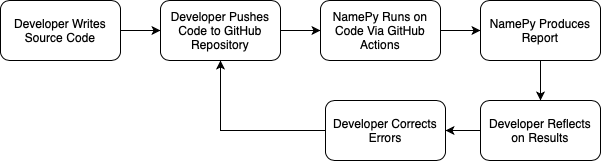

The diagram above was exported from draw.io. Its source (the exported page's mxGraphModel, read from the mxfile embedded in the PNG):
<mxGraphModel dx="946" dy="541" grid="1" gridSize="10" guides="1" tooltips="1" connect="1" arrows="1" fold="1" page="1" pageScale="1" pageWidth="850" pageHeight="1100" math="0" shadow="0">
  <root>
    <mxCell id="0" />
    <mxCell id="1" parent="0" />
    <mxCell id="cOaNB7_b7xekWQnOOE6w-7" value="" style="edgeStyle=orthogonalEdgeStyle;rounded=0;orthogonalLoop=1;jettySize=auto;html=1;" edge="1" parent="1" source="cOaNB7_b7xekWQnOOE6w-1" target="cOaNB7_b7xekWQnOOE6w-2">
      <mxGeometry relative="1" as="geometry" />
    </mxCell>
    <mxCell id="cOaNB7_b7xekWQnOOE6w-1" value="Developer Writes Source Code" style="rounded=1;whiteSpace=wrap;html=1;" vertex="1" parent="1">
      <mxGeometry x="40" y="40" width="120" height="60" as="geometry" />
    </mxCell>
    <mxCell id="cOaNB7_b7xekWQnOOE6w-10" value="" style="edgeStyle=orthogonalEdgeStyle;rounded=0;orthogonalLoop=1;jettySize=auto;html=1;" edge="1" parent="1" source="cOaNB7_b7xekWQnOOE6w-2" target="cOaNB7_b7xekWQnOOE6w-3">
      <mxGeometry relative="1" as="geometry" />
    </mxCell>
    <mxCell id="cOaNB7_b7xekWQnOOE6w-2" value="Developer Pushes Code to GitHub Repository" style="rounded=1;whiteSpace=wrap;html=1;" vertex="1" parent="1">
      <mxGeometry x="200" y="40" width="120" height="60" as="geometry" />
    </mxCell>
    <mxCell id="cOaNB7_b7xekWQnOOE6w-11" value="" style="edgeStyle=orthogonalEdgeStyle;rounded=0;orthogonalLoop=1;jettySize=auto;html=1;" edge="1" parent="1" source="cOaNB7_b7xekWQnOOE6w-3" target="cOaNB7_b7xekWQnOOE6w-4">
      <mxGeometry relative="1" as="geometry" />
    </mxCell>
    <mxCell id="cOaNB7_b7xekWQnOOE6w-3" value="NamePy Runs on Code Via GitHub Actions" style="rounded=1;whiteSpace=wrap;html=1;" vertex="1" parent="1">
      <mxGeometry x="360" y="40" width="120" height="60" as="geometry" />
    </mxCell>
    <mxCell id="cOaNB7_b7xekWQnOOE6w-12" value="" style="edgeStyle=orthogonalEdgeStyle;rounded=0;orthogonalLoop=1;jettySize=auto;html=1;" edge="1" parent="1" source="cOaNB7_b7xekWQnOOE6w-4" target="cOaNB7_b7xekWQnOOE6w-5">
      <mxGeometry relative="1" as="geometry" />
    </mxCell>
    <mxCell id="cOaNB7_b7xekWQnOOE6w-4" value="NamePy Produces Report" style="rounded=1;whiteSpace=wrap;html=1;" vertex="1" parent="1">
      <mxGeometry x="520" y="40" width="120" height="60" as="geometry" />
    </mxCell>
    <mxCell id="cOaNB7_b7xekWQnOOE6w-13" value="" style="edgeStyle=orthogonalEdgeStyle;rounded=0;orthogonalLoop=1;jettySize=auto;html=1;" edge="1" parent="1" source="cOaNB7_b7xekWQnOOE6w-5" target="cOaNB7_b7xekWQnOOE6w-6">
      <mxGeometry relative="1" as="geometry" />
    </mxCell>
    <mxCell id="cOaNB7_b7xekWQnOOE6w-5" value="Developer Reflects on Results" style="rounded=1;whiteSpace=wrap;html=1;" vertex="1" parent="1">
      <mxGeometry x="520" y="140" width="120" height="60" as="geometry" />
    </mxCell>
    <mxCell id="cOaNB7_b7xekWQnOOE6w-14" value="" style="edgeStyle=orthogonalEdgeStyle;rounded=0;orthogonalLoop=1;jettySize=auto;html=1;" edge="1" parent="1" source="cOaNB7_b7xekWQnOOE6w-6" target="cOaNB7_b7xekWQnOOE6w-2">
      <mxGeometry relative="1" as="geometry" />
    </mxCell>
    <mxCell id="cOaNB7_b7xekWQnOOE6w-6" value="Developer Corrects Errors" style="rounded=1;whiteSpace=wrap;html=1;" vertex="1" parent="1">
      <mxGeometry x="365" y="140" width="120" height="60" as="geometry" />
    </mxCell>
  </root>
</mxGraphModel>